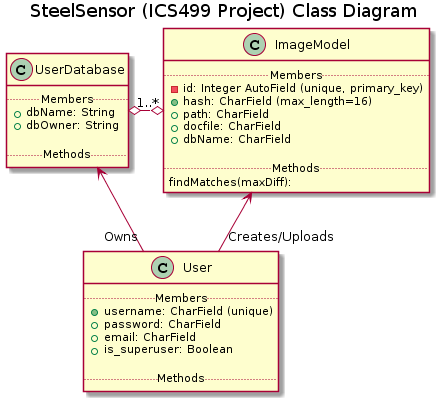

The diagram above was rendered by PlantUML. Its source (embedded in the PNG):
@startuml
title SteelSensor (ICS499 Project) Class Diagram


class ImageModel {
  .. Members ..
  -id: Integer AutoField (unique, primary_key)
  +hash: CharField (max_length=16)
  +path: CharField
  +docfile: CharField
  +dbName: CharField

  .. Methods ..
  findMatches(maxDiff):
}

class User {
  .. Members ..
  +username: CharField (unique)
  +password: CharField
  +email: CharField
  +is_superuser: Boolean
  
  .. Methods ..
}

class UserDatabase {
    .. Members ..
    +dbName: String
    +dbOwner: String

    .. Methods ..
}

ImageModel "1..*" o--right--o "1" UserDatabase
ImageModel <-up- "Creates/Uploads" User
UserDatabase <-up- "Owns" User
@enduml